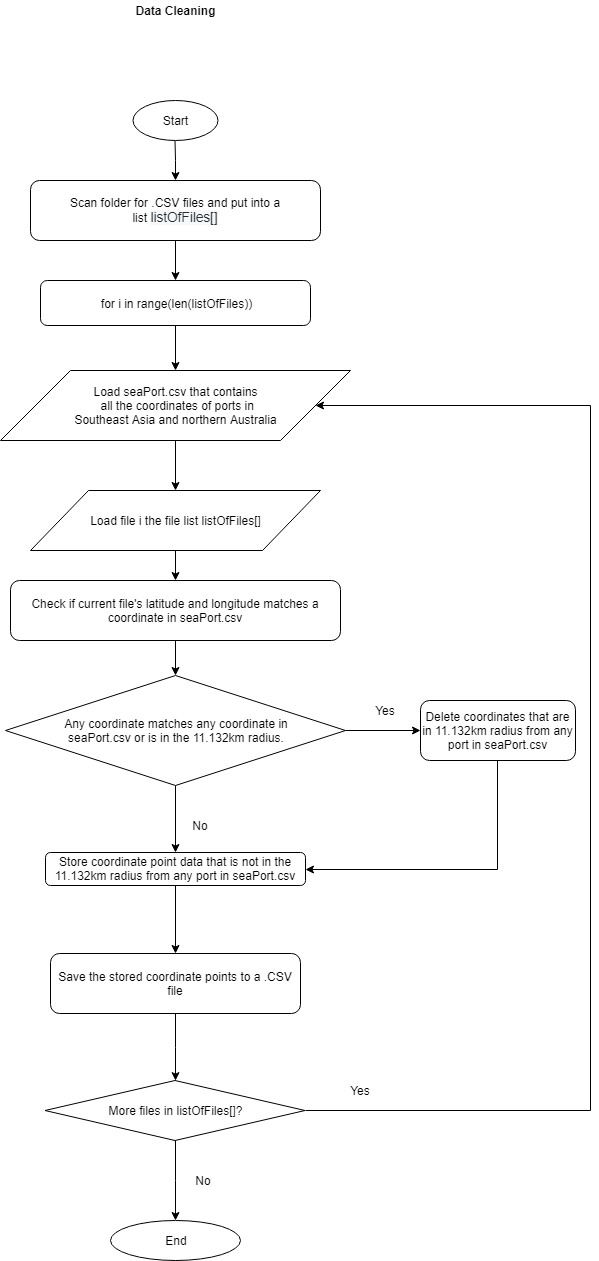

The diagram above was exported from draw.io. Its source (the exported page's mxGraphModel, read from the mxfile embedded in the PNG):
<mxGraphModel dx="448" dy="725" grid="1" gridSize="10" guides="1" tooltips="1" connect="1" arrows="1" fold="1" page="1" pageScale="1" pageWidth="850" pageHeight="1100" math="0" shadow="0">
  <root>
    <mxCell id="0" />
    <mxCell id="1" parent="0" />
    <mxCell id="Gx-3QJtzeB6ZKM9-cIUr-1" value="&lt;b&gt;Data Cleaning&lt;/b&gt;" style="text;html=1;strokeColor=none;fillColor=none;align=center;verticalAlign=middle;whiteSpace=wrap;rounded=0;" vertex="1" parent="1">
      <mxGeometry x="377" y="40" width="95" height="20" as="geometry" />
    </mxCell>
    <mxCell id="Gx-3QJtzeB6ZKM9-cIUr-10" value="" style="edgeStyle=orthogonalEdgeStyle;rounded=0;orthogonalLoop=1;jettySize=auto;html=1;" edge="1" parent="1" source="Gx-3QJtzeB6ZKM9-cIUr-2" target="Gx-3QJtzeB6ZKM9-cIUr-9">
      <mxGeometry relative="1" as="geometry" />
    </mxCell>
    <mxCell id="Gx-3QJtzeB6ZKM9-cIUr-2" value="Start" style="ellipse;whiteSpace=wrap;html=1;" vertex="1" parent="1">
      <mxGeometry x="382" y="140" width="85" height="40" as="geometry" />
    </mxCell>
    <mxCell id="Gx-3QJtzeB6ZKM9-cIUr-6" value="" style="edgeStyle=orthogonalEdgeStyle;rounded=0;orthogonalLoop=1;jettySize=auto;html=1;" edge="1" parent="1" source="Gx-3QJtzeB6ZKM9-cIUr-3">
      <mxGeometry relative="1" as="geometry">
        <mxPoint x="425" y="530" as="targetPoint" />
      </mxGeometry>
    </mxCell>
    <mxCell id="Gx-3QJtzeB6ZKM9-cIUr-3" value="Load seaPort.csv that contains&lt;br&gt;&amp;nbsp;all the coordinates of ports in&lt;br&gt;Southeast Asia&amp;nbsp;and northern Australia" style="shape=parallelogram;perimeter=parallelogramPerimeter;whiteSpace=wrap;html=1;fontFamily=Helvetica;fontSize=12;fontColor=#000000;align=center;strokeColor=#000000;fillColor=#ffffff;" vertex="1" parent="1">
      <mxGeometry x="250" y="410" width="350" height="70" as="geometry" />
    </mxCell>
    <mxCell id="Gx-3QJtzeB6ZKM9-cIUr-24" value="" style="edgeStyle=orthogonalEdgeStyle;rounded=0;orthogonalLoop=1;jettySize=auto;html=1;" edge="1" parent="1" source="Gx-3QJtzeB6ZKM9-cIUr-7" target="Gx-3QJtzeB6ZKM9-cIUr-14">
      <mxGeometry relative="1" as="geometry" />
    </mxCell>
    <mxCell id="Gx-3QJtzeB6ZKM9-cIUr-7" value="&lt;span style=&quot;white-space: normal&quot;&gt;Load file i the file list listOfFiles[]&lt;/span&gt;" style="shape=parallelogram;perimeter=parallelogramPerimeter;whiteSpace=wrap;html=1;fontFamily=Helvetica;fontSize=12;fontColor=#000000;align=center;strokeColor=#000000;fillColor=#ffffff;" vertex="1" parent="1">
      <mxGeometry x="280" y="530" width="290" height="60" as="geometry" />
    </mxCell>
    <mxCell id="Gx-3QJtzeB6ZKM9-cIUr-15" value="" style="edgeStyle=orthogonalEdgeStyle;rounded=0;orthogonalLoop=1;jettySize=auto;html=1;" edge="1" parent="1" source="Gx-3QJtzeB6ZKM9-cIUr-9" target="Gx-3QJtzeB6ZKM9-cIUr-13">
      <mxGeometry relative="1" as="geometry" />
    </mxCell>
    <mxCell id="Gx-3QJtzeB6ZKM9-cIUr-9" value="Scan folder for .CSV files and put into a list&amp;nbsp;&lt;span style=&quot;background-color: rgb(246 , 248 , 250) ; color: rgb(36 , 41 , 46) ; font-family: , &amp;#34;consolas&amp;#34; , &amp;#34;liberation mono&amp;#34; , &amp;#34;menlo&amp;#34; , &amp;#34;courier&amp;#34; , monospace ; font-size: 13.6px&quot;&gt;listOfFiles[]&lt;/span&gt;" style="rounded=1;whiteSpace=wrap;html=1;" vertex="1" parent="1">
      <mxGeometry x="280" y="220" width="290" height="60" as="geometry" />
    </mxCell>
    <mxCell id="Gx-3QJtzeB6ZKM9-cIUr-16" value="" style="edgeStyle=orthogonalEdgeStyle;rounded=0;orthogonalLoop=1;jettySize=auto;html=1;" edge="1" parent="1" source="Gx-3QJtzeB6ZKM9-cIUr-13" target="Gx-3QJtzeB6ZKM9-cIUr-3">
      <mxGeometry relative="1" as="geometry" />
    </mxCell>
    <mxCell id="Gx-3QJtzeB6ZKM9-cIUr-13" value="for i in range(len(listOfFiles))" style="rounded=1;whiteSpace=wrap;html=1;fontFamily=Helvetica;fontSize=12;fontColor=#000000;align=center;strokeColor=#000000;fillColor=#ffffff;" vertex="1" parent="1">
      <mxGeometry x="290" y="320" width="270" height="45" as="geometry" />
    </mxCell>
    <mxCell id="Gx-3QJtzeB6ZKM9-cIUr-23" value="" style="edgeStyle=orthogonalEdgeStyle;rounded=0;orthogonalLoop=1;jettySize=auto;html=1;" edge="1" parent="1" source="Gx-3QJtzeB6ZKM9-cIUr-14" target="Gx-3QJtzeB6ZKM9-cIUr-17">
      <mxGeometry relative="1" as="geometry" />
    </mxCell>
    <mxCell id="Gx-3QJtzeB6ZKM9-cIUr-14" value="Check if current file's latitude and longitude matches a coordinate in seaPort.csv" style="rounded=1;whiteSpace=wrap;html=1;" vertex="1" parent="1">
      <mxGeometry x="260" y="620" width="330" height="60" as="geometry" />
    </mxCell>
    <mxCell id="Gx-3QJtzeB6ZKM9-cIUr-19" value="" style="edgeStyle=orthogonalEdgeStyle;rounded=0;orthogonalLoop=1;jettySize=auto;html=1;" edge="1" parent="1" source="Gx-3QJtzeB6ZKM9-cIUr-17" target="Gx-3QJtzeB6ZKM9-cIUr-18">
      <mxGeometry relative="1" as="geometry" />
    </mxCell>
    <mxCell id="Gx-3QJtzeB6ZKM9-cIUr-22" value="" style="edgeStyle=orthogonalEdgeStyle;rounded=0;orthogonalLoop=1;jettySize=auto;html=1;" edge="1" parent="1" source="Gx-3QJtzeB6ZKM9-cIUr-17" target="Gx-3QJtzeB6ZKM9-cIUr-21">
      <mxGeometry relative="1" as="geometry" />
    </mxCell>
    <mxCell id="Gx-3QJtzeB6ZKM9-cIUr-17" value="Any coordinate matches any coordinate in&lt;br&gt;seaPort.csv or is in the 11.132km radius." style="rhombus;whiteSpace=wrap;html=1;" vertex="1" parent="1">
      <mxGeometry x="255" y="715" width="340" height="110" as="geometry" />
    </mxCell>
    <mxCell id="Gx-3QJtzeB6ZKM9-cIUr-43" value="" style="edgeStyle=orthogonalEdgeStyle;rounded=0;orthogonalLoop=1;jettySize=auto;html=1;" edge="1" parent="1" source="Gx-3QJtzeB6ZKM9-cIUr-21" target="Gx-3QJtzeB6ZKM9-cIUr-41">
      <mxGeometry relative="1" as="geometry" />
    </mxCell>
    <mxCell id="Gx-3QJtzeB6ZKM9-cIUr-21" value="Store coordinate point data that is not in the 11.132km radius from any port in seaPort.csv" style="rounded=1;whiteSpace=wrap;html=1;fontFamily=Helvetica;fontSize=12;fontColor=#000000;align=center;strokeColor=#000000;fillColor=#ffffff;" vertex="1" parent="1">
      <mxGeometry x="295" y="892" width="260" height="33" as="geometry" />
    </mxCell>
    <mxCell id="Gx-3QJtzeB6ZKM9-cIUr-36" value="" style="edgeStyle=orthogonalEdgeStyle;rounded=0;orthogonalLoop=1;jettySize=auto;html=1;entryX=1;entryY=0.5;entryDx=0;entryDy=0;exitX=1;exitY=0.5;exitDx=0;exitDy=0;" edge="1" parent="1" source="Gx-3QJtzeB6ZKM9-cIUr-33" target="Gx-3QJtzeB6ZKM9-cIUr-3">
      <mxGeometry relative="1" as="geometry">
        <mxPoint x="635" y="1051.5" as="targetPoint" />
        <Array as="points">
          <mxPoint x="840" y="1150" />
          <mxPoint x="840" y="445" />
        </Array>
      </mxGeometry>
    </mxCell>
    <mxCell id="Gx-3QJtzeB6ZKM9-cIUr-46" value="" style="edgeStyle=orthogonalEdgeStyle;rounded=0;orthogonalLoop=1;jettySize=auto;html=1;" edge="1" parent="1" source="Gx-3QJtzeB6ZKM9-cIUr-33" target="Gx-3QJtzeB6ZKM9-cIUr-45">
      <mxGeometry relative="1" as="geometry" />
    </mxCell>
    <mxCell id="Gx-3QJtzeB6ZKM9-cIUr-33" value="More files in listOfFiles[]?" style="rhombus;whiteSpace=wrap;html=1;fontFamily=Helvetica;fontSize=12;fontColor=#000000;align=center;strokeColor=#000000;fillColor=#ffffff;" vertex="1" parent="1">
      <mxGeometry x="294.5" y="1120" width="260" height="60" as="geometry" />
    </mxCell>
    <mxCell id="Gx-3QJtzeB6ZKM9-cIUr-45" value="End" style="ellipse;whiteSpace=wrap;html=1;fontFamily=Helvetica;fontSize=12;fontColor=#000000;align=center;strokeColor=#000000;fillColor=#ffffff;" vertex="1" parent="1">
      <mxGeometry x="360" y="1260" width="130" height="40" as="geometry" />
    </mxCell>
    <mxCell id="Gx-3QJtzeB6ZKM9-cIUr-39" value="" style="edgeStyle=orthogonalEdgeStyle;rounded=0;orthogonalLoop=1;jettySize=auto;html=1;entryX=1;entryY=0.5;entryDx=0;entryDy=0;" edge="1" parent="1" source="Gx-3QJtzeB6ZKM9-cIUr-18" target="Gx-3QJtzeB6ZKM9-cIUr-21">
      <mxGeometry relative="1" as="geometry">
        <mxPoint x="747.5" y="880" as="targetPoint" />
        <Array as="points">
          <mxPoint x="747" y="909" />
        </Array>
      </mxGeometry>
    </mxCell>
    <mxCell id="Gx-3QJtzeB6ZKM9-cIUr-18" value="Delete coordinates that are in 11.132km radius from any port in seaPort.csv" style="rounded=1;whiteSpace=wrap;html=1;" vertex="1" parent="1">
      <mxGeometry x="670" y="740" width="155" height="60" as="geometry" />
    </mxCell>
    <mxCell id="Gx-3QJtzeB6ZKM9-cIUr-20" value="Yes" style="text;html=1;strokeColor=none;fillColor=none;align=center;verticalAlign=middle;whiteSpace=wrap;rounded=0;" vertex="1" parent="1">
      <mxGeometry x="615" y="740" width="40" height="20" as="geometry" />
    </mxCell>
    <mxCell id="Gx-3QJtzeB6ZKM9-cIUr-25" value="No" style="text;html=1;strokeColor=none;fillColor=none;align=center;verticalAlign=middle;whiteSpace=wrap;rounded=0;" vertex="1" parent="1">
      <mxGeometry x="429.5" y="855" width="40" height="20" as="geometry" />
    </mxCell>
    <mxCell id="Gx-3QJtzeB6ZKM9-cIUr-40" value="Yes" style="text;html=1;strokeColor=none;fillColor=none;align=center;verticalAlign=middle;whiteSpace=wrap;rounded=0;" vertex="1" parent="1">
      <mxGeometry x="590" y="1120" width="40" height="20" as="geometry" />
    </mxCell>
    <mxCell id="Gx-3QJtzeB6ZKM9-cIUr-44" value="" style="edgeStyle=orthogonalEdgeStyle;rounded=0;orthogonalLoop=1;jettySize=auto;html=1;" edge="1" parent="1" source="Gx-3QJtzeB6ZKM9-cIUr-41" target="Gx-3QJtzeB6ZKM9-cIUr-33">
      <mxGeometry relative="1" as="geometry" />
    </mxCell>
    <mxCell id="Gx-3QJtzeB6ZKM9-cIUr-41" value="Save the stored coordinate points to a .CSV file" style="rounded=1;whiteSpace=wrap;html=1;" vertex="1" parent="1">
      <mxGeometry x="300" y="993" width="250" height="60" as="geometry" />
    </mxCell>
    <mxCell id="Gx-3QJtzeB6ZKM9-cIUr-51" value="No" style="text;html=1;strokeColor=none;fillColor=none;align=center;verticalAlign=middle;whiteSpace=wrap;rounded=0;" vertex="1" parent="1">
      <mxGeometry x="432" y="1210" width="40" height="20" as="geometry" />
    </mxCell>
  </root>
</mxGraphModel>